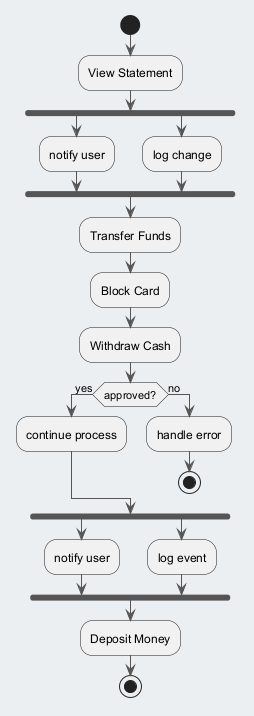

The diagram above was rendered by PlantUML. Its source (embedded in the PNG):
@startuml
skinparam backgroundColor #ECEFF1
skinparam classBackgroundColor #FFFFFF
skinparam classBorderColor #455A64
skinparam ArrowColor #555555
start
:View Statement;
fork
:notify user;
fork again
:log change;
end fork
:Transfer Funds;
:Block Card;
:Withdraw Cash;
if (approved?) then (yes)
:continue process;
else (no)
:handle error;
stop
endif
fork
:notify user;
fork again
:log event;
end fork
:Deposit Money;
stop
@enduml